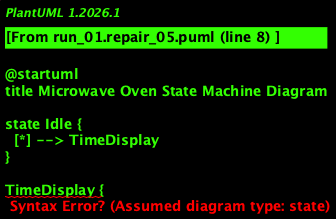

The diagram above was rendered by PlantUML. Its source (embedded in the PNG):
@startuml
title Microwave Oven State Machine Diagram

state Idle {
  [*] --> TimeDisplay
}

TimeDisplay {
  Idle --> PowerSelection
  state PowerSelection {
    Idle --> CookingTimeInput
    state CookingTimeInput {
      Idle --> DoorOpen
      state DoorOpen {
        Idle --> FoodPlaced
        state FoodPlaced {
          Idle --> DoorClosed
          state DoorClosed {
            Idle --> Cooking
            state Cooking {
              DoorClosed --> DoorOpened : TimerExpired
              DoorClosed --> DoorClosed : DoorOpen
            }
          }
        }
        FoodPlaced --> DoorClosed
      }
      DoorOpen --> Cancel
    }
    PowerSelection --> CookingTimeInput : PowerSelected
  }
}
Idle --> Inactive : DoorOpenDuringOperation
Inactive --> Idle : DoorClosed

state LoggedOut {
  [*] --> Idle
}
LoggedOut --> [*]
@enduml